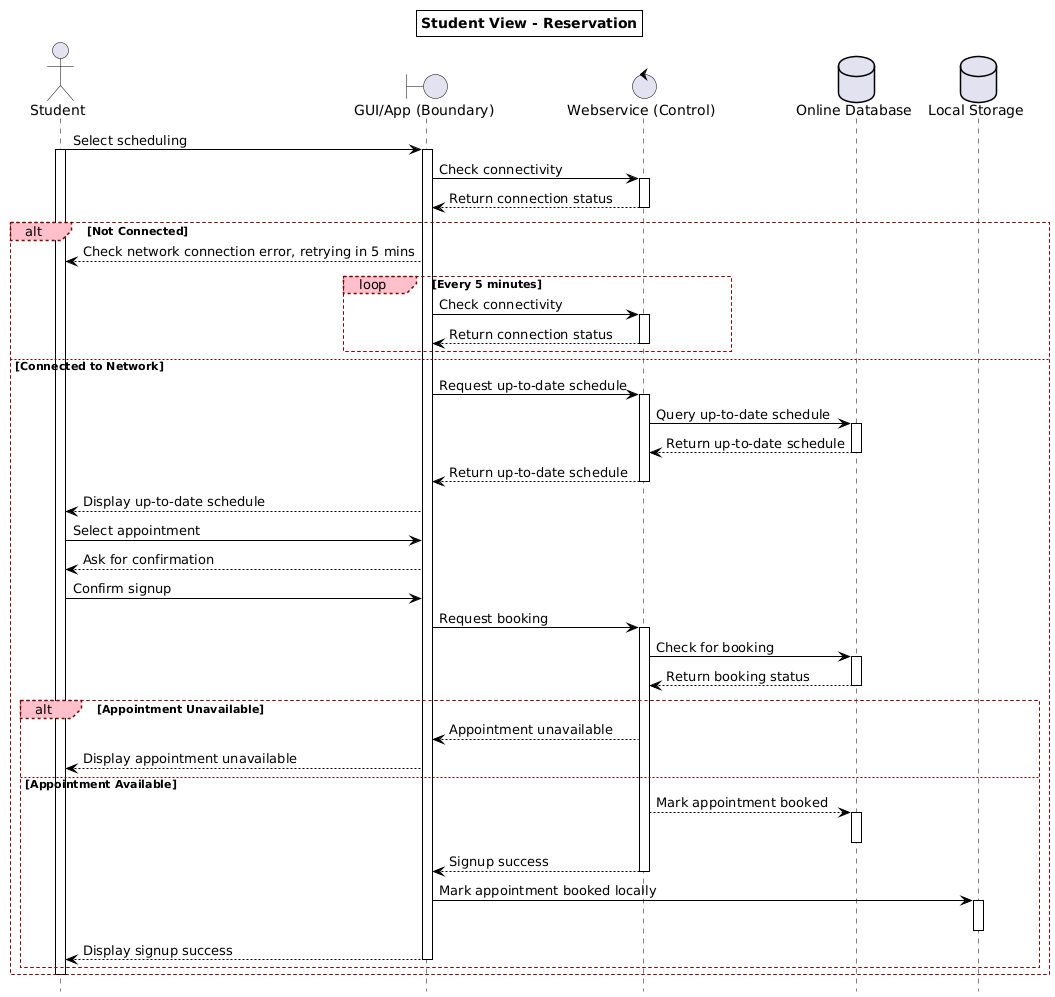

The diagram above was rendered by PlantUML. Its source (embedded in the PNG):
@startuml
hide footbox
<style>
root {
  LineColor black
  Shadowing 0
}
sequenceDiagram {
  participant {
    BackGroundColor white
    LineThickness 1
  }
  group {
    LineThickness 1
    LineColor maroon
    LineStyle 3
    padding 50
    margin 50
  }
  groupHeader {
    FontStyle plain
    BackGroundColor pink
    LineColor maroon
    LineStyle 3
    padding 10
    margin 10
  }
}
</style>

title Student View - Reservation

actor "Student" as s
boundary "GUI/App (Boundary)" as gui
control "Webservice (Control)" as ws
database "Online Database" as db
database "Local Storage" as ls


s -> gui: Select scheduling
activate s
activate gui
gui -> ws: Check connectivity
activate ws
ws --> gui: Return connection status
deactivate ws

alt Not Connected
    gui --> s: Check network connection error, retrying in 5 mins
    loop Every 5 minutes
        gui -> ws: Check connectivity
        activate ws
        ws --> gui: Return connection status
        deactivate ws
    end


else Connected to Network
    gui -> ws: Request up-to-date schedule
    activate ws
    ws -> db: Query up-to-date schedule
    activate db
    db --> ws: Return up-to-date schedule
    deactivate db
    ws --> gui: Return up-to-date schedule
    deactivate ws
    gui --> s: Display up-to-date schedule
    s -> gui: Select appointment
    gui --> s: Ask for confirmation
    s -> gui: Confirm signup
    gui -> ws: Request booking
    activate ws
    ws -> db: Check for booking
    activate db
    db --> ws: Return booking status
    deactivate db

    alt Appointment Unavailable
        ws --> gui: Appointment unavailable
        gui --> s: Display appointment unavailable
    else Appointment Available
        ws --> db: Mark appointment booked
        activate db
        deactivate db
        ws --> gui: Signup success
        deactivate ws
        gui -> ls: Mark appointment booked locally
        activate ls
        deactivate ls
        gui --> s: Display signup success
        deactivate gui

    end 
    deactivate s

end
@enduml